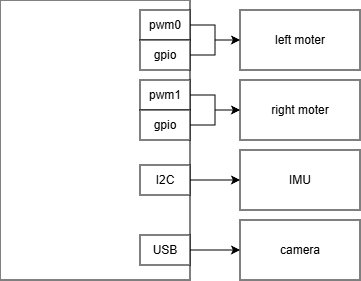

The diagram above was exported from draw.io. Its source (the exported page's mxGraphModel, read from the mxfile embedded in the PNG):
<mxGraphModel dx="1176" dy="671" grid="1" gridSize="10" guides="1" tooltips="1" connect="1" arrows="1" fold="1" page="1" pageScale="1" pageWidth="827" pageHeight="1169" math="0" shadow="0">
  <root>
    <mxCell id="0" />
    <mxCell id="1" parent="0" />
    <mxCell id="YKSbAY2QLuVMtFDGsAT0-1" parent="1" style="rounded=0;whiteSpace=wrap;html=1;" value="" vertex="1">
      <mxGeometry height="280" width="190" x="70" y="70" as="geometry" />
    </mxCell>
    <mxCell id="YKSbAY2QLuVMtFDGsAT0-5" edge="1" parent="1" source="YKSbAY2QLuVMtFDGsAT0-2" style="edgeStyle=orthogonalEdgeStyle;rounded=0;orthogonalLoop=1;jettySize=auto;html=1;" target="YKSbAY2QLuVMtFDGsAT0-4" value="">
      <mxGeometry relative="1" as="geometry" />
    </mxCell>
    <mxCell id="YKSbAY2QLuVMtFDGsAT0-2" parent="1" style="rounded=0;whiteSpace=wrap;html=1;" value="pwm0" vertex="1">
      <mxGeometry height="30" width="50" x="210" y="80" as="geometry" />
    </mxCell>
    <mxCell id="YKSbAY2QLuVMtFDGsAT0-6" edge="1" parent="1" source="YKSbAY2QLuVMtFDGsAT0-3" style="edgeStyle=orthogonalEdgeStyle;rounded=0;orthogonalLoop=1;jettySize=auto;html=1;" target="YKSbAY2QLuVMtFDGsAT0-4" value="">
      <mxGeometry relative="1" as="geometry" />
    </mxCell>
    <mxCell id="YKSbAY2QLuVMtFDGsAT0-3" parent="1" style="rounded=0;whiteSpace=wrap;html=1;" value="gpio" vertex="1">
      <mxGeometry height="30" width="50" x="210" y="110" as="geometry" />
    </mxCell>
    <mxCell id="YKSbAY2QLuVMtFDGsAT0-4" parent="1" style="rounded=0;whiteSpace=wrap;html=1;" value="left moter" vertex="1">
      <mxGeometry height="60" width="120" x="310" y="80" as="geometry" />
    </mxCell>
    <mxCell id="YKSbAY2QLuVMtFDGsAT0-7" edge="1" parent="1" source="YKSbAY2QLuVMtFDGsAT0-8" style="edgeStyle=orthogonalEdgeStyle;rounded=0;orthogonalLoop=1;jettySize=auto;html=1;" target="YKSbAY2QLuVMtFDGsAT0-11" value="">
      <mxGeometry relative="1" as="geometry" />
    </mxCell>
    <mxCell id="YKSbAY2QLuVMtFDGsAT0-8" parent="1" style="rounded=0;whiteSpace=wrap;html=1;" value="pwm1" vertex="1">
      <mxGeometry height="30" width="50" x="210" y="150" as="geometry" />
    </mxCell>
    <mxCell id="YKSbAY2QLuVMtFDGsAT0-9" edge="1" parent="1" source="YKSbAY2QLuVMtFDGsAT0-10" style="edgeStyle=orthogonalEdgeStyle;rounded=0;orthogonalLoop=1;jettySize=auto;html=1;" target="YKSbAY2QLuVMtFDGsAT0-11" value="">
      <mxGeometry relative="1" as="geometry" />
    </mxCell>
    <mxCell id="YKSbAY2QLuVMtFDGsAT0-10" parent="1" style="rounded=0;whiteSpace=wrap;html=1;" value="gpio" vertex="1">
      <mxGeometry height="30" width="50" x="210" y="180" as="geometry" />
    </mxCell>
    <mxCell id="YKSbAY2QLuVMtFDGsAT0-11" parent="1" style="rounded=0;whiteSpace=wrap;html=1;" value="right moter" vertex="1">
      <mxGeometry height="60" width="120" x="310" y="150" as="geometry" />
    </mxCell>
    <mxCell id="YKSbAY2QLuVMtFDGsAT0-14" edge="1" parent="1" source="YKSbAY2QLuVMtFDGsAT0-12" style="edgeStyle=orthogonalEdgeStyle;rounded=0;orthogonalLoop=1;jettySize=auto;html=1;" target="YKSbAY2QLuVMtFDGsAT0-13" value="">
      <mxGeometry relative="1" as="geometry" />
    </mxCell>
    <mxCell id="YKSbAY2QLuVMtFDGsAT0-12" parent="1" style="rounded=0;whiteSpace=wrap;html=1;" value="USB" vertex="1">
      <mxGeometry height="30" width="50" x="210" y="305" as="geometry" />
    </mxCell>
    <mxCell id="YKSbAY2QLuVMtFDGsAT0-13" parent="1" style="whiteSpace=wrap;html=1;rounded=0;" value="camera" vertex="1">
      <mxGeometry height="60" width="120" x="310" y="290" as="geometry" />
    </mxCell>
    <mxCell id="YKSbAY2QLuVMtFDGsAT0-15" edge="1" parent="1" source="YKSbAY2QLuVMtFDGsAT0-16" style="edgeStyle=orthogonalEdgeStyle;rounded=0;orthogonalLoop=1;jettySize=auto;html=1;" target="YKSbAY2QLuVMtFDGsAT0-17" value="">
      <mxGeometry relative="1" as="geometry" />
    </mxCell>
    <mxCell id="YKSbAY2QLuVMtFDGsAT0-16" parent="1" style="rounded=0;whiteSpace=wrap;html=1;" value="I2C" vertex="1">
      <mxGeometry height="30" width="50" x="210" y="235" as="geometry" />
    </mxCell>
    <mxCell id="YKSbAY2QLuVMtFDGsAT0-17" parent="1" style="whiteSpace=wrap;html=1;rounded=0;" value="IMU" vertex="1">
      <mxGeometry height="60" width="120" x="310" y="220" as="geometry" />
    </mxCell>
  </root>
</mxGraphModel>